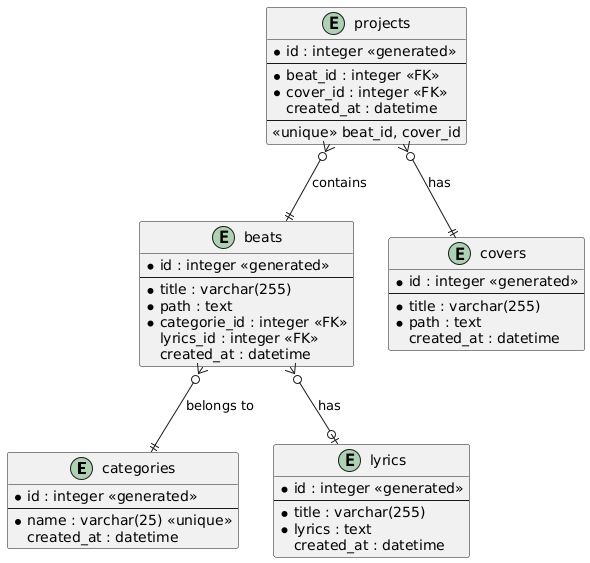

The diagram above was rendered by PlantUML. Its source (embedded in the PNG):
@startuml
' Music Project Manager Database Schema

entity "categories" {
  *id : integer <<generated>>
  --
  *name : varchar(25) <<unique>>
  created_at : datetime
}

entity "beats" {
  *id : integer <<generated>>
  --
  *title : varchar(255)
  *path : text
  *categorie_id : integer <<FK>>
  lyrics_id : integer <<FK>>
  created_at : datetime
}

entity "covers" {
  *id : integer <<generated>>
  --
  *title : varchar(255)
  *path : text
  created_at : datetime
}

entity "lyrics" {
  *id : integer <<generated>>
  --
  *title : varchar(255)
  *lyrics : text
  created_at : datetime
}

entity "projects" {
  *id : integer <<generated>>
  --
  *beat_id : integer <<FK>>
  *cover_id : integer <<FK>>
  created_at : datetime
  --
  <<unique>> beat_id, cover_id
}

beats }o--|| categories : belongs to
beats }o--o| lyrics : has
projects }o--|| beats : contains
projects }o--|| covers : has
@enduml